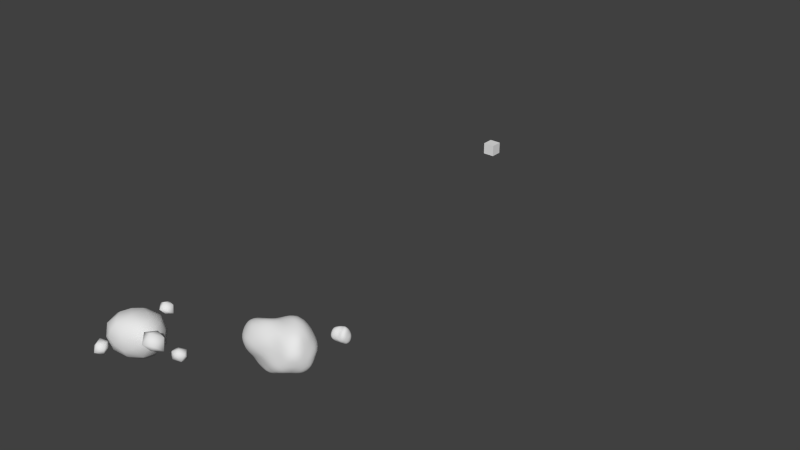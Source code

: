 # Source: asteroid_editable_MO.blend  (saved by Blender 2.64.0; exported with 4.5.12 LTS)
import bpy
from mathutils import Matrix  # noqa: F401  (used for matrix-valued properties, if any)

bpy.ops.wm.read_factory_settings(use_empty=True)
scene = bpy.context.scene
scene.name = 'Scene'

# ---- collections
col_collection_1 = bpy.data.collections.new('Collection 1'); scene.collection.children.link(col_collection_1)

# ---- world
world_world = bpy.data.worlds.new('World'); scene.world = world_world
world_world.color = (0.05088, 0.05088, 0.05088)
world_world.use_sun_shadow = False
world_world.sun_shadow_jitter_overblur = 0.0
world_world.cycles.sampling_method = 'MANUAL'
world_world.cycles.sample_map_resolution = 256

# ---- meshes
me_icosphere_003 = bpy.data.meshes.new('Icosphere.003')
me_icosphere_003.from_pydata([(0.01044, -0.0273, -0.3484), (0.4222, -0.3002, -0.19), (-0.1439, -0.4258, -0.1506), (-0.4706, -0.02106, -0.1549), (-0.1504, 0.3685, -0.1868), (0.4221, 0.3281, -0.2402), (0.1705, -0.4641, 0.3014), (-0.5438, -0.4261, 0.3682), (-0.3989, 0.2391, 0.2843), (0.1691, 0.457, 0.342), (0.6749, -0.01545, 0.3546), (0.08338, 0.1364, 0.7358), (0.229, -0.1513, -0.3193), (0.142, -0.3813, -0.1687), (-0.06317, -0.2405, -0.2834), (0.2207, 0.168, -0.3959), (0.6217, -0.02089, -0.3682), (-0.3667, -0.2997, -0.2165), (-0.2421, -0.03958, -0.3073), (-0.4319, 0.3063, -0.2885), (-0.09038, 0.1955, -0.3257), (0.1182, 0.3717, -0.2456), (0.7285, 0.2317, 0.03631), (0.6725, -0.2817, 0.03311), (0.3875, -0.5206, 0.04384), (-0.0001033, -0.5211, 0.05604), (-0.4155, -0.6007, 0.03629), (-0.6497, -0.2322, 0.03643), (-0.6472, 0.1889, 0.03579), (-0.3384, 0.4262, 0.04306), (0.01024, 0.4634, 0.03515), (0.3458, 0.4756, 0.02885), (0.558, -0.4344, 0.5004), (-0.1779, -0.5766, 0.3956), (-0.6248, -0.01413, 0.4266), (-0.1023, 0.4023, 0.3849), (0.4681, 0.3278, 0.4353), (0.4663, 0.01267, 0.8284), (0.1541, -0.2788, 0.6333), (-0.3241, -0.2624, 0.7449), (-0.2059, 0.1626, 0.4948), (0.1632, 0.2877, 0.5356)], [], [(0, 12, 14), (1, 12, 16), (0, 14, 18), (0, 18, 20), (0, 20, 15), (1, 16, 23), (2, 13, 25), (3, 17, 27), (4, 19, 29), (5, 21, 31), (1, 23, 24), (2, 25, 26), (3, 27, 28), (4, 29, 30), (5, 31, 22), (6, 32, 38), (7, 33, 39), (8, 34, 40), (9, 35, 41), (10, 36, 37), (14, 13, 2), (14, 12, 13), (12, 1, 13), (16, 15, 5), (16, 12, 15), (12, 0, 15), (18, 17, 3), (18, 14, 17), (14, 2, 17), (20, 19, 4), (20, 18, 19), (18, 3, 19), (15, 21, 5), (15, 20, 21), (20, 4, 21), (23, 22, 10), (23, 16, 22), (16, 5, 22), (25, 24, 6), (25, 13, 24), (13, 1, 24), (27, 26, 7), (27, 17, 26), (17, 2, 26), (29, 28, 8), (29, 19, 28), (19, 3, 28), (31, 30, 9), (31, 21, 30), (21, 4, 30), (24, 32, 6), (24, 23, 32), (23, 10, 32), (26, 33, 7), (26, 25, 33), (25, 6, 33), (28, 34, 8), (28, 27, 34), (27, 7, 34), (30, 35, 9), (30, 29, 35), (29, 8, 35), (22, 36, 10), (22, 31, 36), (31, 9, 36), (38, 37, 11), (38, 32, 37), (32, 10, 37), (39, 38, 11), (39, 33, 38), (33, 6, 38), (40, 39, 11), (40, 34, 39), (34, 7, 39), (41, 40, 11), (41, 35, 40), (35, 8, 40), (37, 41, 11), (37, 36, 41), (36, 9, 41)])
me_icosphere_003.polygons.foreach_set('use_smooth', [True] * 80)
me_icosphere_003.use_remesh_preserve_volume = False
me_icosphere_003.use_remesh_preserve_attributes = False
me_icosphere_003.use_mirror_vertex_groups = False
me_icosphere_003.update()
me_icosphere_001 = bpy.data.meshes.new('Icosphere.001')
me_icosphere_001.from_pydata([(-0.003092, 0.01529, -0.6666), (0.6399, -0.4546, -0.3987), (-0.2342, -0.5879, -0.3472), (-0.692, 0.001217, -0.2793), (-0.2721, 0.8506, -0.4533), (0.4653, 0.3392, -0.2668), (0.2474, -0.6475, 0.3887), (-0.7994, -0.5926, 0.4873), (-0.7234, 0.5258, 0.4474), (0.3012, 0.9151, 0.4736), (0.8909, 5.437e-07, 0.4466), (0.02954, 0.05453, 1.026), (0.3657, -0.2512, -0.6234), (0.2599, -0.7911, -0.5065), (-0.1725, -0.5464, -0.9298), (0.3914, 0.2936, -0.7703), (0.8668, 0.001029, -0.5573), (-0.6444, -0.4653, -0.4751), (-0.4846, 0.003947, -0.7665), (-0.6354, 0.4812, -0.4754), (-0.1901, 0.5724, -1.002), (0.3463, 1.107, -0.7135), (0.9642, 0.3299, 0.004278), (0.9155, -0.358, 0.004785), (0.5849, -0.768, 0.001521), (0.00169, -0.7457, 0.02411), (-0.6115, -0.8489, 0.0006671), (-0.9546, -0.3083, 0.0009614), (-0.9511, 0.309, -1.086e-07), (-0.6481, 0.9025, 0.02241), (0.002175, 0.9076, -0.02202), (0.6127, 0.8442, 0.007133), (0.812, -0.6008, 0.6787), (-0.263, -0.8132, 0.5274), (-0.9181, 0.01138, 0.5729), (-0.1531, 0.62, 0.5117), (0.7637, 0.5597, 0.6089), (0.6613, 0.0135, 1.155), (0.1824, -0.4571, 0.8756), (-0.4864, -0.3702, 1.039), (-0.3277, 0.2243, 0.6728), (0.1852, 0.6617, 1.171)], [], [(0, 12, 14), (1, 12, 16), (0, 14, 18), (0, 18, 20), (0, 20, 15), (1, 16, 23), (2, 13, 25), (3, 17, 27), (4, 19, 29), (5, 21, 31), (1, 23, 24), (2, 25, 26), (3, 27, 28), (4, 29, 30), (5, 31, 22), (6, 32, 38), (7, 33, 39), (8, 34, 40), (9, 35, 41), (10, 36, 37), (14, 13, 2), (14, 12, 13), (12, 1, 13), (16, 15, 5), (16, 12, 15), (12, 0, 15), (18, 17, 3), (18, 14, 17), (14, 2, 17), (20, 19, 4), (20, 18, 19), (18, 3, 19), (15, 21, 5), (15, 20, 21), (20, 4, 21), (23, 22, 10), (23, 16, 22), (16, 5, 22), (25, 24, 6), (25, 13, 24), (13, 1, 24), (27, 26, 7), (27, 17, 26), (17, 2, 26), (29, 28, 8), (29, 19, 28), (19, 3, 28), (31, 30, 9), (31, 21, 30), (21, 4, 30), (24, 32, 6), (24, 23, 32), (23, 10, 32), (26, 33, 7), (26, 25, 33), (25, 6, 33), (28, 34, 8), (28, 27, 34), (27, 7, 34), (30, 35, 9), (30, 29, 35), (29, 8, 35), (22, 36, 10), (22, 31, 36), (31, 9, 36), (38, 37, 11), (38, 32, 37), (32, 10, 37), (39, 38, 11), (39, 33, 38), (33, 6, 38), (40, 39, 11), (40, 34, 39), (34, 7, 39), (41, 40, 11), (41, 35, 40), (35, 8, 40), (37, 41, 11), (37, 36, 41), (36, 9, 41)])
me_icosphere_001.polygons.foreach_set('use_smooth', [True] * 80)
me_icosphere_001.use_remesh_preserve_volume = False
me_icosphere_001.use_remesh_preserve_attributes = False
me_icosphere_001.use_mirror_vertex_groups = False
me_icosphere_001.update()
me_cube = bpy.data.meshes.new('Cube')
me_cube.from_pydata([(-1.0, -1.0, -1.0), (-1.0, 1.0, -1.0), (1.0, 1.0, -1.0), (1.0, -1.0, -1.0), (-1.0, -1.0, 1.0), (-1.0, 1.0, 1.0), (1.0, 1.0, 1.0), (1.0, -1.0, 1.0)], [], [(4, 5, 1, 0), (5, 6, 2, 1), (6, 7, 3, 2), (7, 4, 0, 3), (0, 1, 2, 3), (7, 6, 5, 4)])
me_cube.use_remesh_preserve_volume = False
me_cube.use_remesh_preserve_attributes = False
me_cube.use_mirror_vertex_groups = False
me_cube.update()
me_circle = bpy.data.meshes.new('Circle')
me_circle.from_pydata([(0.0, 1.0, 0.0), (-1.0, 7.55e-08, 0.0), (3.258e-07, -1.0, 0.0), (1.0, 9.656e-07, 0.0)], [(0, 1), (1, 2), (2, 3), (3, 0)], [])
me_circle.use_remesh_preserve_volume = False
me_circle.use_remesh_preserve_attributes = False
me_circle.use_mirror_vertex_groups = False
me_circle.update()
me_icosphere_007 = bpy.data.meshes.new('Icosphere.007')
me_icosphere_007.from_pydata([(0.4025, 0.2828, -0.4757), (0.5407, 0.1668, -0.3826), (0.352, 0.1039, -0.3787), (0.2362, 0.2576, -0.3787), (0.3762, 0.3793, -0.3611), (0.5313, 0.3474, -0.3856), (0.4507, 0.1122, -0.2545), (0.3061, 0.117, -0.2254), (0.2971, 0.3125, -0.2108), (0.4822, 0.3702, -0.2158), (0.5973, 0.2114, -0.2186), (0.4392, 0.1933, -0.1629), (0.2065, -0.1399, 0.2266), (0.4047, -0.2366, 0.05498), (0.2181, -0.4161, 0.1438), (0.1401, -0.3436, 0.3863), (0.3137, -0.156, 0.4056), (0.4294, -0.07011, 0.2386), (0.4344, -0.4447, 0.144), (0.3247, -0.5516, 0.2856), (0.3736, -0.3866, 0.4852), (0.5546, -0.2132, 0.3935), (0.6283, -0.2888, 0.145), (0.5298, -0.4478, 0.2838), (-0.2683, 0.5736, 0.3786), (-0.1292, 0.5086, 0.2806), (-0.2557, 0.3926, 0.3292), (-0.3212, 0.4428, 0.4808), (-0.2096, 0.5655, 0.5015), (-0.1244, 0.6195, 0.3991), (-0.1154, 0.3741, 0.3429), (-0.1952, 0.3062, 0.4295), (-0.1757, 0.4164, 0.5598), (-0.05261, 0.5284, 0.5091), (0.01038, 0.476, 0.3534), (-0.06201, 0.374, 0.4395), (-0.9945, -0.6655, -0.4428), (-0.8958, -0.4909, -0.4111), (-0.786, -0.6564, -0.4225), (-0.89, -0.8036, -0.3552), (-1.03, -0.6954, -0.2981), (-1.054, -0.543, -0.3414), (-0.7754, -0.5448, -0.3104), (-0.7312, -0.6847, -0.2725), (-0.8937, -0.7317, -0.1828), (-0.9983, -0.5686, -0.1743), (-0.8906, -0.4212, -0.2461), (-0.8104, -0.5607, -0.1935)], [], [(0, 1, 2), (1, 0, 5), (0, 2, 3), (0, 3, 4), (0, 4, 5), (1, 5, 10), (2, 1, 6), (3, 2, 7), (4, 3, 8), (5, 4, 9), (1, 10, 6), (2, 6, 7), (3, 7, 8), (4, 8, 9), (5, 9, 10), (6, 10, 11), (7, 6, 11), (8, 7, 11), (9, 8, 11), (10, 9, 11), (12, 13, 14), (13, 12, 17), (12, 14, 15), (12, 15, 16), (12, 16, 17), (13, 17, 22), (14, 13, 18), (15, 14, 19), (16, 15, 20), (17, 16, 21), (13, 22, 18), (14, 18, 19), (15, 19, 20), (16, 20, 21), (17, 21, 22), (18, 22, 23), (19, 18, 23), (20, 19, 23), (21, 20, 23), (22, 21, 23), (24, 25, 26), (25, 24, 29), (24, 26, 27), (24, 27, 28), (24, 28, 29), (25, 29, 34), (26, 25, 30), (27, 26, 31), (28, 27, 32), (29, 28, 33), (25, 34, 30), (26, 30, 31), (27, 31, 32), (28, 32, 33), (29, 33, 34), (30, 34, 35), (31, 30, 35), (32, 31, 35), (33, 32, 35), (34, 33, 35), (36, 37, 38), (37, 36, 41), (36, 38, 39), (36, 39, 40), (36, 40, 41), (37, 41, 46), (38, 37, 42), (39, 38, 43), (40, 39, 44), (41, 40, 45), (37, 46, 42), (38, 42, 43), (39, 43, 44), (40, 44, 45), (41, 45, 46), (42, 46, 47), (43, 42, 47), (44, 43, 47), (45, 44, 47), (46, 45, 47)])
me_icosphere_007.polygons.foreach_set('use_smooth', [True] * 80)
_uv = me_icosphere_007.uv_layers.new(name='UVMap')
_uv.uv.foreach_set('vector', [0.3275, 0.7506, 0.4258, 0.6966, 0.4616, 0.8045, 0.4258, 0.6966, 0.3275, 0.7506, 0.3454, 0.6033, 0.5597, 0.3808, 0.687, 0.4328, 0.6034, 0.4849, 0.5597, 0.3808, 0.6034, 0.4849, 0.5333, 0.4919, 0.5597, 0.3808, 0.5333, 0.4919, 0.442, 0.4563, 0.4258, 0.6966, 0.3454, 0.6033, 0.4745, 0.6183, 0.4616, 0.8045, 0.4258, 0.6966, 0.5198, 0.7063, 0.6034, 0.4849, 0.687, 0.4328, 0.6653, 0.5633, 0.5333, 0.4919, 0.6034, 0.4849, 0.5716, 0.5558, 0.442, 0.4563, 0.5333, 0.4919, 0.4814, 0.5675, 0.4258, 0.6966, 0.4745, 0.6183, 0.5198, 0.7063, 0.4616, 0.8045, 0.5198, 0.7063, 0.6085, 0.7837, 0.6034, 0.4849, 0.6653, 0.5633, 0.5716, 0.5558, 0.5333, 0.4919, 0.5716, 0.5558, 0.4814, 0.5675, 0.3454, 0.6033, 0.4814, 0.5675, 0.4745, 0.6183, 0.5198, 0.7063, 0.4745, 0.6183, 0.5712, 0.6557, 0.6085, 0.7837, 0.5198, 0.7063, 0.5712, 0.6557, 0.5716, 0.5558, 0.6653, 0.5633, 0.5712, 0.6557, 0.4814, 0.5675, 0.5716, 0.5558, 0.5712, 0.6557, 0.4745, 0.6183, 0.4814, 0.5675, 0.5712, 0.6557, 0.9511, 0.3349, 0.8672, 0.2605, 0.9568, 0.1905, 0.8672, 0.2605, 0.9511, 0.3349, 0.8063, 0.3676, 0.5248, 0.2404, 0.531, 0.1031, 0.6082, 0.1643, 0.5248, 0.2404, 0.6082, 0.1643, 0.6383, 0.228, 0.5248, 0.2404, 0.6383, 0.228, 0.6354, 0.3259, 0.8672, 0.2605, 0.8063, 0.3676, 0.7772, 0.2409, 0.9568, 0.1905, 0.8672, 0.2605, 0.8448, 0.1687, 0.6082, 0.1643, 0.531, 0.1031, 0.6613, 0.07965, 0.6383, 0.228, 0.6082, 0.1643, 0.6856, 0.1704, 0.6354, 0.3259, 0.6383, 0.228, 0.7269, 0.2515, 0.8672, 0.2605, 0.7772, 0.2409, 0.8448, 0.1687, 0.9568, 0.1905, 0.8448, 0.1687, 0.8879, 0.05912, 0.6082, 0.1643, 0.6613, 0.07965, 0.6856, 0.1704, 0.6383, 0.228, 0.6856, 0.1704, 0.7269, 0.2515, 0.8063, 0.3676, 0.7269, 0.2515, 0.7772, 0.2409, 0.8448, 0.1687, 0.7772, 0.2409, 0.7798, 0.1373, 0.8879, 0.05912, 0.8448, 0.1687, 0.7798, 0.1373, 0.6856, 0.1704, 0.6613, 0.07965, 0.7798, 0.1373, 0.7269, 0.2515, 0.6856, 0.1704, 0.7798, 0.1373, 0.7772, 0.2409, 0.7269, 0.2515, 0.7798, 0.1373, 0.05652, 0.1177, 0.1501, 0.1794, 0.07137, 0.2615, 0.1501, 0.1794, 0.05652, 0.1177, 0.1952, 0.06482, 0.4919, 0.1507, 0.5053, 0.2875, 0.4202, 0.2379, 0.4919, 0.1507, 0.4202, 0.2379, 0.3813, 0.1791, 0.4919, 0.1507, 0.3813, 0.1791, 0.3703, 0.08176, 0.1501, 0.1794, 0.1952, 0.06482, 0.242, 0.1861, 0.07137, 0.2615, 0.1501, 0.1794, 0.1853, 0.2671, 0.4202, 0.2379, 0.5053, 0.2875, 0.3797, 0.3292, 0.3813, 0.1791, 0.4202, 0.2379, 0.3427, 0.2428, 0.3703, 0.08176, 0.3813, 0.1791, 0.2902, 0.1684, 0.1501, 0.1794, 0.242, 0.1861, 0.1853, 0.2671, 0.07137, 0.2615, 0.1853, 0.2671, 0.1583, 0.3817, 0.4202, 0.2379, 0.3797, 0.3292, 0.3427, 0.2428, 0.3813, 0.1791, 0.3427, 0.2428, 0.2902, 0.1684, 0.1952, 0.06482, 0.2902, 0.1684, 0.242, 0.1861, 0.1853, 0.2671, 0.242, 0.1861, 0.2541, 0.289, 0.1583, 0.3817, 0.1853, 0.2671, 0.2541, 0.289, 0.3427, 0.2428, 0.3797, 0.3292, 0.2541, 0.289, 0.2902, 0.1684, 0.3427, 0.2428, 0.2541, 0.289, 0.242, 0.1861, 0.2902, 0.1684, 0.2541, 0.289, 0.7029, 0.851, 0.7773, 0.7672, 0.8474, 0.8568, 0.7773, 0.7672, 0.7029, 0.851, 0.6703, 0.7063, 0.7975, 0.4248, 0.9348, 0.431, 0.8736, 0.5082, 0.7975, 0.4248, 0.8736, 0.5082, 0.8099, 0.5383, 0.7975, 0.4248, 0.8099, 0.5383, 0.7119, 0.5354, 0.7773, 0.7672, 0.6703, 0.7063, 0.797, 0.6771, 0.8474, 0.8568, 0.7773, 0.7672, 0.8692, 0.7448, 0.8736, 0.5082, 0.9348, 0.431, 0.9582, 0.5612, 0.8099, 0.5383, 0.8736, 0.5082, 0.8675, 0.5856, 0.7119, 0.5354, 0.8099, 0.5383, 0.7864, 0.6269, 0.7773, 0.7672, 0.797, 0.6771, 0.8692, 0.7448, 0.8474, 0.8568, 0.8692, 0.7448, 0.9788, 0.7878, 0.8736, 0.5082, 0.9582, 0.5612, 0.8675, 0.5856, 0.8099, 0.5383, 0.8675, 0.5856, 0.7864, 0.6269, 0.6703, 0.7063, 0.7864, 0.6269, 0.797, 0.6771, 0.8692, 0.7448, 0.797, 0.6771, 0.9006, 0.6798, 0.9788, 0.7878, 0.8692, 0.7448, 0.9006, 0.6798, 0.8675, 0.5856, 0.9582, 0.5612, 0.9006, 0.6798, 0.7864, 0.6269, 0.8675, 0.5856, 0.9006, 0.6798, 0.797, 0.6771, 0.7864, 0.6269, 0.9006, 0.6798])
me_icosphere_007.use_remesh_preserve_volume = False
me_icosphere_007.use_remesh_preserve_attributes = False
me_icosphere_007.use_mirror_vertex_groups = False
me_icosphere_007.update()
me_icosphere_005 = bpy.data.meshes.new('Icosphere.005')
me_icosphere_005.from_pydata([(0.05622, -0.2055, -0.4432), (0.2888, 0.1104, -0.4521), (-0.3387, -0.08764, -0.4381), (-0.3074, 0.2695, -0.4152), (0.07543, 0.386, -0.4241), (0.5416, 0.01766, -0.1186), (0.118, -0.4261, -0.1563), (-0.4697, -0.2967, -0.1137), (-0.444, 0.308, -0.07154), (0.1789, 0.4994, -0.08706), (0.4362, -0.2867, 0.05146), (-0.1922, -0.4846, 0.04739), (-0.5408, -0.02612, 0.1042), (-0.1249, 0.4541, 0.1398), (0.4657, 0.2816, 0.09778), (0.3035, -0.2513, 0.3365), (-0.08013, -0.3676, 0.3273), (-0.2785, -0.1086, 0.3841), (-0.04417, 0.2139, 0.3968), (0.3452, 0.08266, 0.3867), (0.1919, -0.04814, -0.4781), (0.1001, -0.3563, -0.3098), (-0.1485, -0.1588, -0.4708), (0.1876, 0.2755, -0.4763), (0.4386, 0.07049, -0.3094), (-0.4418, -0.2061, -0.2941), (-0.3521, 0.1095, -0.4638), (-0.404, 0.3022, -0.2607), (-0.1124, 0.3463, -0.4432), (0.1345, 0.4666, -0.2735), (0.5379, 0.1567, -0.01228), (0.5397, -0.1612, -0.02096), (0.2905, -0.368, -0.06533), (-0.05015, -0.4786, -0.06255), (-0.3416, -0.4376, -0.02381), (-0.5413, -0.1735, -0.00959), (-0.5392, 0.1634, 0.01542), (-0.2991, 0.4018, 0.04147), (0.03671, 0.5058, 0.03266), (0.3353, 0.4317, -0.001702), (0.392, -0.2809, 0.2175), (-0.1487, -0.4467, 0.2073), (-0.4343, -0.07302, 0.2783), (-0.09595, 0.3695, 0.2999), (0.4411, 0.1951, 0.2792), (0.3579, -0.1095, 0.3904), (0.1083, -0.3179, 0.3406), (-0.1817, -0.2736, 0.3806), (-0.177, 0.05744, 0.4124), (0.159, 0.1614, 0.4081), (-0.05133, 0.1359, -0.5621), (0.3842, -0.2163, -0.2756), (-0.2097, -0.4096, -0.2666), (-0.5623, 0.05622, -0.2496), (-0.1422, 0.4679, -0.2077), (0.3769, 0.3438, -0.268), (0.1224, -0.4239, 0.1462), (-0.3813, -0.3534, 0.2167), (-0.377, 0.2305, 0.266), (0.2085, 0.4118, 0.2542), (0.5595, -0.06609, 0.2308), (0.0657, -0.1272, 0.4469)], [], [(0, 22, 50, 20), (0, 20, 51, 21), (0, 21, 52, 22), (1, 24, 51, 20), (1, 20, 50, 23), (1, 23, 55, 24), (2, 26, 50, 22), (2, 22, 52, 25), (2, 25, 53, 26), (3, 28, 50, 26), (3, 26, 53, 27), (3, 27, 54, 28), (4, 23, 50, 28), (4, 28, 54, 29), (4, 29, 55, 23), (5, 31, 51, 24), (5, 24, 55, 30), (5, 30, 60, 31), (6, 33, 52, 21), (6, 21, 51, 32), (6, 32, 56, 33), (7, 35, 53, 25), (7, 25, 52, 34), (7, 34, 57, 35), (8, 37, 54, 27), (8, 27, 53, 36), (8, 36, 58, 37), (9, 39, 55, 29), (9, 29, 54, 38), (9, 38, 59, 39), (10, 32, 51, 31), (10, 31, 60, 40), (10, 40, 56, 32), (11, 34, 52, 33), (11, 33, 56, 41), (11, 41, 57, 34), (12, 36, 53, 35), (12, 35, 57, 42), (12, 42, 58, 36), (13, 38, 54, 37), (13, 37, 58, 43), (13, 43, 59, 38), (14, 30, 55, 39), (14, 39, 59, 44), (14, 44, 60, 30), (15, 46, 56, 40), (15, 40, 60, 45), (15, 45, 61, 46), (16, 47, 57, 41), (16, 41, 56, 46), (16, 46, 61, 47), (17, 48, 58, 42), (17, 42, 57, 47), (17, 47, 61, 48), (18, 49, 59, 43), (18, 43, 58, 48), (18, 48, 61, 49), (19, 45, 60, 44), (19, 44, 59, 49), (19, 49, 61, 45)])
me_icosphere_005.polygons.foreach_set('use_smooth', [True] * 60)
_uv = me_icosphere_005.uv_layers.new(name='UVMap')
_uv.uv.foreach_set('vector', [0.7832, 0.8168, 0.8331, 0.8561, 0.721, 0.9319, 0.7043, 0.8473, 0.7832, 0.8168, 0.7043, 0.8473, 0.6835, 0.7383, 0.7984, 0.7402, 0.7832, 0.8168, 0.7984, 0.7402, 0.9145, 0.7234, 0.8331, 0.8561, 0.6174, 0.8547, 0.5733, 0.7908, 0.6835, 0.7383, 0.7043, 0.8473, 0.6174, 0.8547, 0.7043, 0.8473, 0.721, 0.9319, 0.5844, 0.913, 0.6174, 0.8547, 0.5844, 0.913, 0.4744, 0.8246, 0.5733, 0.7908, 0.2535, 0.167, 0.2443, 0.234, 0.1417, 0.2607, 0.2032, 0.1362, 0.2535, 0.167, 0.2032, 0.1362, 0.3074, 0.06495, 0.3276, 0.1369, 0.2535, 0.167, 0.3276, 0.1369, 0.3542, 0.2287, 0.2443, 0.234, 0.2618, 0.2873, 0.2249, 0.3286, 0.1417, 0.2607, 0.2443, 0.234, 0.2618, 0.2873, 0.2443, 0.234, 0.3542, 0.2287, 0.3316, 0.3032, 0.2618, 0.2873, 0.3316, 0.3032, 0.3212, 0.3808, 0.2249, 0.3286, 0.2069, 0.394, 0.1486, 0.4008, 0.1417, 0.2607, 0.2249, 0.3286, 0.2069, 0.394, 0.2249, 0.3286, 0.3212, 0.3808, 0.2602, 0.453, 0.2069, 0.394, 0.2602, 0.453, 0.2118, 0.5104, 0.1486, 0.4008, 0.5566, 0.7234, 0.6143, 0.6677, 0.6835, 0.7383, 0.5733, 0.7908, 0.5566, 0.7234, 0.5733, 0.7908, 0.4744, 0.8246, 0.5053, 0.703, 0.5566, 0.7234, 0.5053, 0.703, 0.5688, 0.5954, 0.6143, 0.6677, 0.7937, 0.6728, 0.8464, 0.6292, 0.9145, 0.7234, 0.7984, 0.7402, 0.7937, 0.6728, 0.7984, 0.7402, 0.6835, 0.7383, 0.727, 0.6455, 0.7937, 0.6728, 0.727, 0.6455, 0.766, 0.5565, 0.8464, 0.6292, 0.404, 0.1325, 0.4455, 0.1876, 0.3542, 0.2287, 0.3276, 0.1369, 0.404, 0.1325, 0.3276, 0.1369, 0.3074, 0.06495, 0.4288, 0.08448, 0.404, 0.1325, 0.4288, 0.08448, 0.5429, 0.1653, 0.4455, 0.1876, 0.3867, 0.3167, 0.4027, 0.3645, 0.3212, 0.3808, 0.3316, 0.3032, 0.3867, 0.3167, 0.3316, 0.3032, 0.3542, 0.2287, 0.4221, 0.2815, 0.3867, 0.3167, 0.4221, 0.2815, 0.48, 0.3409, 0.4027, 0.3645, 0.3206, 0.489, 0.3191, 0.5434, 0.2118, 0.5104, 0.2602, 0.453, 0.3206, 0.489, 0.2602, 0.453, 0.3212, 0.3808, 0.3777, 0.4568, 0.3206, 0.489, 0.3777, 0.4568, 0.4145, 0.578, 0.3191, 0.5434, 0.6663, 0.6237, 0.727, 0.6455, 0.6835, 0.7383, 0.6143, 0.6677, 0.6663, 0.6237, 0.6143, 0.6677, 0.5688, 0.5954, 0.6627, 0.5674, 0.6663, 0.6237, 0.6627, 0.5674, 0.766, 0.5565, 0.727, 0.6455, 0.894, 0.5637, 0.9587, 0.5719, 0.9145, 0.7234, 0.8464, 0.6292, 0.894, 0.5637, 0.8464, 0.6292, 0.766, 0.5565, 0.8642, 0.4943, 0.894, 0.5637, 0.8642, 0.4943, 0.9414, 0.4507, 0.9587, 0.5719, 0.4651, 0.2397, 0.4221, 0.2815, 0.3542, 0.2287, 0.4455, 0.1876, 0.4651, 0.2397, 0.4455, 0.1876, 0.5429, 0.1653, 0.521, 0.2573, 0.4651, 0.2397, 0.521, 0.2573, 0.48, 0.3409, 0.4221, 0.2815, 0.4181, 0.4198, 0.3777, 0.4568, 0.3212, 0.3808, 0.4027, 0.3645, 0.4181, 0.4198, 0.4027, 0.3645, 0.48, 0.3409, 0.4725, 0.4319, 0.4181, 0.4198, 0.4725, 0.4319, 0.4145, 0.578, 0.3777, 0.4568, 0.4783, 0.6567, 0.5053, 0.703, 0.4744, 0.8246, 0.4421, 0.6923, 0.4783, 0.6567, 0.4421, 0.6923, 0.4145, 0.578, 0.5103, 0.5725, 0.4783, 0.6567, 0.5103, 0.5725, 0.5688, 0.5954, 0.5053, 0.703, 0.669, 0.5131, 0.7347, 0.4805, 0.766, 0.5565, 0.6627, 0.5674, 0.669, 0.5131, 0.6627, 0.5674, 0.5688, 0.5954, 0.6188, 0.5038, 0.669, 0.5131, 0.6188, 0.5038, 0.7116, 0.375, 0.7347, 0.4805, 0.8136, 0.455, 0.838, 0.4088, 0.9414, 0.4507, 0.8642, 0.4943, 0.8136, 0.455, 0.8642, 0.4943, 0.766, 0.5565, 0.7347, 0.4805, 0.8136, 0.455, 0.7347, 0.4805, 0.7116, 0.375, 0.838, 0.4088, 0.5776, 0.299, 0.5731, 0.3688, 0.48, 0.3409, 0.521, 0.2573, 0.5776, 0.299, 0.521, 0.2573, 0.5429, 0.1653, 0.6252, 0.278, 0.5776, 0.299, 0.6252, 0.278, 0.7116, 0.375, 0.5731, 0.3688, 0.5408, 0.4286, 0.5612, 0.4708, 0.4145, 0.578, 0.4725, 0.4319, 0.5408, 0.4286, 0.4725, 0.4319, 0.48, 0.3409, 0.5731, 0.3688, 0.5408, 0.4286, 0.5731, 0.3688, 0.7116, 0.375, 0.5612, 0.4708, 0.5636, 0.51, 0.6188, 0.5038, 0.5688, 0.5954, 0.5103, 0.5725, 0.5636, 0.51, 0.5103, 0.5725, 0.4145, 0.578, 0.5612, 0.4708, 0.5636, 0.51, 0.5612, 0.4708, 0.7116, 0.375, 0.6188, 0.5038])
me_icosphere_005.use_remesh_preserve_volume = False
me_icosphere_005.use_remesh_preserve_attributes = False
me_icosphere_005.use_mirror_vertex_groups = False
me_icosphere_005.update()

# ---- objects
ob_icosphere_003 = bpy.data.objects.new('Icosphere.003', me_icosphere_003)
ob_icosphere_002 = bpy.data.objects.new('Icosphere.002', me_icosphere_001)
ob_rotator = bpy.data.objects.new('Rotator', None)
ob_centercube = bpy.data.objects.new('CenterCube', me_cube)
ob_empty = bpy.data.objects.new('Empty', None)
ob_circle = bpy.data.objects.new('Circle', me_circle)
ob_icosphere_001 = bpy.data.objects.new('Icosphere.001', me_icosphere_007)
ob_icosphere = bpy.data.objects.new('Icosphere', me_icosphere_005)

# ---- transforms, parenting, visibility, modifiers, constraints
ob_icosphere_003.location = (10.35, 1.313, 3.574)
ob_icosphere_003.scale = (0.5186, 0.5816, 0.5816)
ob_icosphere_003.lineart.crease_threshold = 0.0
_vg = ob_icosphere_003.vertex_groups.new(name='Group')
_m = ob_icosphere_003.modifiers.new('Subsurf', 'SUBSURF')
_m.uv_smooth = 'PRESERVE_CORNERS'
_m.quality = 2
_m.levels = 5
_m.show_only_control_edges = False
ob_icosphere_002.location = (9.178, -0.4585, 3.574)
ob_icosphere_002.scale = (1.553, 1.054, 1.054)
ob_icosphere_002.lineart.crease_threshold = 0.0
_m = ob_icosphere_002.modifiers.new('Subsurf', 'SUBSURF')
_m.uv_smooth = 'PRESERVE_CORNERS'
_m.quality = 2
_m.levels = 5
_m.show_only_control_edges = False
ob_rotator.location = (0.0, 12.49, 0.0)
ob_rotator.rotation_euler = (0.0, 0.0, -6.283)
ob_rotator.scale = (0.9351, 0.9351, 0.9351)
ob_rotator.empty_image_offset = (0.0, 0.0)
ob_rotator.lineart.crease_threshold = 0.0
ob_centercube.parent = ob_rotator
ob_centercube.location = (0.0, 13.14, 0.0)
ob_centercube.scale = (0.3255, 0.3255, 0.3255)
ob_centercube.lineart.crease_threshold = 0.0
ob_empty.parent = ob_rotator
ob_empty.location = (3.812, -13.19, -7.103e-08)
ob_empty.scale = (2.205, 2.205, 2.205)
ob_empty.empty_image_offset = (0.0, 0.0)
ob_empty.lineart.crease_threshold = 0.0
ob_circle.parent = ob_empty
ob_circle.matrix_parent_inverse = Matrix(((1.0, 0.0, 0.0, -1.76), (0.0, 1.0, 0.0, 0.09181), (0.0, 0.0, 1.0, 9.811e-10), (0.0, 0.0, 0.0, 1.0)))
ob_circle.location = (0.0, 0.0, 0.0)
ob_circle.rotation_euler = (-1.192e-09, 0.04712, 0.0)
ob_circle.lineart.crease_threshold = 0.0
ob_icosphere_001.parent = ob_circle
ob_icosphere_001.location = (0.452, 0.07993, 0.0)
ob_icosphere_001.lineart.crease_threshold = 0.0
ob_icosphere.parent = ob_rotator
ob_icosphere.matrix_parent_inverse = Matrix(((1.069, 0.0, 0.0, 0.0), (0.0, 1.069, 0.0, 0.0), (0.0, 0.0, 1.069, 0.0), (0.0, 0.0, 0.0, 1.0)))
ob_icosphere.location = (0.0, -12.18, 0.0)
ob_icosphere.rotation_euler = (-5.961e-10, 6.275, 1.186e-07)
ob_icosphere.scale = (2.205, 2.205, 2.205)
ob_icosphere.lineart.crease_threshold = 0.0

# ---- collection membership
col_collection_1.objects.link(ob_icosphere_003)
col_collection_1.objects.link(ob_icosphere_002)
col_collection_1.objects.link(ob_rotator)
col_collection_1.objects.link(ob_centercube)
col_collection_1.objects.link(ob_empty)
col_collection_1.objects.link(ob_circle)
col_collection_1.objects.link(ob_icosphere_001)
col_collection_1.objects.link(ob_icosphere)

# ---- scene / render settings (as saved in the file)
scene.frame_start = 0; scene.frame_end = 1600; scene.frame_set(1599)
scene.render.engine = 'BLENDER_EEVEE_NEXT'
scene.render.image_settings.color_mode = 'RGB'
scene.render.image_settings.compression = 90
scene.render.resolution_percentage = 50
scene.render.dither_intensity = 0.0
scene.render.bake_margin = 2
scene.render.bake_bias = 0.0
scene.cycles.use_denoising = False
scene.cycles.samples = 10
scene.cycles.sampling_pattern = 'TABULATED_SOBOL'
scene.cycles.light_sampling_threshold = 0.0
scene.cycles.use_adaptive_sampling = False
scene.cycles.use_light_tree = False
scene.cycles.blur_glossy = 0.0
scene.cycles.volume_bounces = 1
scene.cycles.pixel_filter_type = 'GAUSSIAN'
scene.cycles.sample_clamp_indirect = 0.0
scene.view_settings.view_transform = 'Standard'
bpy.context.view_layer.update()

# ---- added for rendering (the .blend has no active camera and no usable light): camera, sun
cam_auto = bpy.data.cameras.new('AutoCamera')
cam_auto.lens = 50.0
cam_auto.sensor_width = 36.0
cam_auto.clip_end = 1000.0
ob_auto_camera = bpy.data.objects.new('AutoCamera', cam_auto)
scene.collection.objects.link(ob_auto_camera)
ob_auto_camera.location = (32.3634, -21.9946, 24.2277)
ob_auto_camera.rotation_euler = (1.09748, -7.21219e-08, 0.694738)
scene.camera = ob_auto_camera
light_auto_sun = bpy.data.lights.new('AutoSun', 'SUN')
light_auto_sun.energy = 3.0
light_auto_sun.angle = 0.0523599
ob_auto_sun = bpy.data.objects.new('AutoSun', light_auto_sun)
scene.collection.objects.link(ob_auto_sun)
ob_auto_sun.rotation_euler = (0.872665, 0.174533, 0.523599)
bpy.context.view_layer.update()
